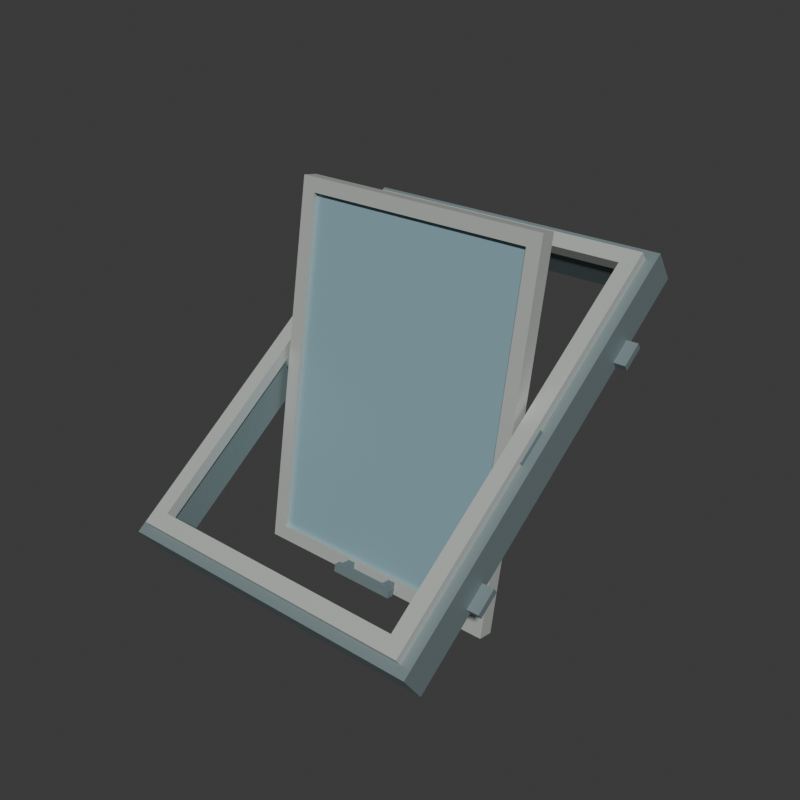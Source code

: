 # Source: source.blend  (saved by Blender 4.3.34; exported with 4.5.12 LTS)
import bpy
from mathutils import Matrix  # noqa: F401  (used for matrix-valued properties, if any)

bpy.ops.wm.read_factory_settings(use_empty=True)
scene = bpy.context.scene
scene.name = 'Scene'

# ---- collections
col_collection = bpy.data.collections.new('Collection'); scene.collection.children.link(col_collection)

# ---- materials (node trees are filled in below, after node groups)
mat_outercurbmutedslate = bpy.data.materials.new('OuterCurbMutedSlate')
mat_outercurbmutedslate.diffuse_color = (0.2, 0.26, 0.27, 1.0)
mat_sashpalewarmmetal = bpy.data.materials.new('SashPaleWarmMetal')
mat_sashpalewarmmetal.diffuse_color = (0.58, 0.61, 0.58, 1.0)
mat_opaqueillustrativeglazing = bpy.data.materials.new('OpaqueIllustrativeGlazing')
mat_opaqueillustrativeglazing.diffuse_color = (0.25, 0.41, 0.46, 1.0)

# ---- material node trees
mat_outercurbmutedslate.use_nodes = True; mat_outercurbmutedslate.node_tree.nodes.clear()
_N = mat_outercurbmutedslate.node_tree.nodes; _L = mat_outercurbmutedslate.node_tree.links
n0 = _N.new('ShaderNodeBsdfPrincipled'); n0.name = 'Principled BSDF'; n0.location = (10, 300)
n0.inputs[0].default_value = (0.2, 0.26, 0.27, 1.0)
n0.inputs[1].default_value = 0.25
n0.inputs[2].default_value = 0.62
n1 = _N.new('ShaderNodeOutputMaterial'); n1.name = 'Material Output'; n1.location = (300, 300)
_L.new(n0.outputs[0], n1.inputs[0])
n1.is_active_output = True
mat_sashpalewarmmetal.use_nodes = True; mat_sashpalewarmmetal.node_tree.nodes.clear()
_N = mat_sashpalewarmmetal.node_tree.nodes; _L = mat_sashpalewarmmetal.node_tree.links
n0 = _N.new('ShaderNodeBsdfPrincipled'); n0.name = 'Principled BSDF'; n0.location = (10, 300)
n0.inputs[0].default_value = (0.58, 0.61, 0.58, 1.0)
n0.inputs[1].default_value = 0.3
n0.inputs[2].default_value = 0.49
n1 = _N.new('ShaderNodeOutputMaterial'); n1.name = 'Material Output'; n1.location = (300, 300)
_L.new(n0.outputs[0], n1.inputs[0])
n1.is_active_output = True
mat_opaqueillustrativeglazing.use_nodes = True; mat_opaqueillustrativeglazing.node_tree.nodes.clear()
_N = mat_opaqueillustrativeglazing.node_tree.nodes; _L = mat_opaqueillustrativeglazing.node_tree.links
n0 = _N.new('ShaderNodeBsdfPrincipled'); n0.name = 'Principled BSDF'; n0.location = (10, 300)
n0.inputs[0].default_value = (0.25, 0.41, 0.46, 1.0)
n0.inputs[1].default_value = 0.05
n0.inputs[2].default_value = 0.31
n1 = _N.new('ShaderNodeOutputMaterial'); n1.name = 'Material Output'; n1.location = (300, 300)
_L.new(n0.outputs[0], n1.inputs[0])
n1.is_active_output = True

# ---- world
world_world = bpy.data.worlds.new('World'); scene.world = world_world
world_world.use_nodes = True; world_world.node_tree.nodes.clear()
_N = world_world.node_tree.nodes; _L = world_world.node_tree.links
n0 = _N.new('ShaderNodeOutputWorld'); n0.name = 'World Output'; n0.location = (300, 300)
n1 = _N.new('ShaderNodeBackground'); n1.name = 'Background'; n1.location = (10, 300)
n1.inputs[0].default_value = (0.05088, 0.05088, 0.05088, 1.0)
_L.new(n1.outputs[0], n0.inputs[0])
n0.is_active_output = True
world_world.color = (0.05088, 0.05088, 0.05088)
world_world.sun_shadow_jitter_overblur = 0.0

# ---- meshes
me_wholeslopingdeepperimetercurbmesh = bpy.data.meshes.new('WholeSlopingDeepPerimeterCurbMesh')
me_wholeslopingdeepperimetercurbmesh.from_pydata([(-0.57, -0.5935, 0.1304), (0.57, -0.5935, 0.1304), (0.57, 0.668, 1.014), (-0.57, 0.668, 1.014), (-0.57, -0.668, 0.2369), (0.57, -0.668, 0.2369), (0.57, 0.5935, 1.12), (-0.57, 0.5935, 1.12), (-0.485, -0.5984, 0.2857), (0.485, -0.5984, 0.2857), (0.485, 0.5238, 1.071), (-0.485, 0.5238, 1.071), (-0.485, -0.5238, 0.1792), (0.485, -0.5238, 0.1792), (0.485, 0.5984, 0.965), (-0.485, 0.5984, 0.965)], [], [(0, 1, 5), (0, 5, 4), (4, 5, 9), (4, 9, 8), (8, 9, 13), (8, 13, 12), (12, 13, 1), (12, 1, 0), (1, 2, 6), (1, 6, 5), (5, 6, 10), (5, 10, 9), (9, 10, 14), (9, 14, 13), (13, 14, 2), (13, 2, 1), (2, 3, 7), (2, 7, 6), (6, 7, 11), (6, 11, 10), (10, 11, 15), (10, 15, 14), (14, 15, 3), (14, 3, 2), (3, 0, 4), (3, 4, 7), (7, 4, 8), (7, 8, 11), (11, 8, 12), (11, 12, 15), (15, 12, 0), (15, 0, 3)])
me_wholeslopingdeepperimetercurbmesh.materials.append(mat_outercurbmutedslate)
me_wholeslopingdeepperimetercurbmesh.materials.append(mat_sashpalewarmmetal)
me_wholeslopingdeepperimetercurbmesh.materials.append(mat_opaqueillustrativeglazing)
me_wholeslopingdeepperimetercurbmesh.update()
me_wholeraisedrebatelipmesh = bpy.data.meshes.new('WholeRaisedRebateLipMesh')
me_wholeraisedrebatelipmesh.from_pydata([(-0.535, -0.6348, 0.2504), (0.535, -0.6348, 0.2504), (0.535, 0.5694, 1.094), (-0.535, 0.5694, 1.094), (-0.535, -0.6594, 0.2857), (0.535, -0.6594, 0.2857), (0.535, 0.5447, 1.129), (-0.535, 0.5447, 1.129), (-0.478, -0.6127, 0.3184), (0.478, -0.6127, 0.3184), (0.478, 0.498, 1.096), (-0.478, 0.498, 1.096), (-0.478, -0.5881, 0.2831), (0.478, -0.5881, 0.2831), (0.478, 0.5227, 1.061), (-0.478, 0.5227, 1.061)], [], [(0, 1, 5), (0, 5, 4), (4, 5, 9), (4, 9, 8), (8, 9, 13), (8, 13, 12), (12, 13, 1), (12, 1, 0), (1, 2, 6), (1, 6, 5), (5, 6, 10), (5, 10, 9), (9, 10, 14), (9, 14, 13), (13, 14, 2), (13, 2, 1), (2, 3, 7), (2, 7, 6), (6, 7, 11), (6, 11, 10), (10, 11, 15), (10, 15, 14), (14, 15, 3), (14, 3, 2), (3, 0, 4), (3, 4, 7), (7, 4, 8), (7, 8, 11), (11, 8, 12), (11, 12, 15), (15, 12, 0), (15, 0, 3)])
me_wholeraisedrebatelipmesh.polygons.foreach_set('material_index', [1, 1, 1, 1, 1, 1, 1, 1, 1, 1, 1, 1, 1, 1, 1, 1, 1, 1, 1, 1, 1, 1, 1, 1, 1, 1, 1, 1, 1, 1, 1, 1])
me_wholeraisedrebatelipmesh.materials.append(mat_outercurbmutedslate)
me_wholeraisedrebatelipmesh.materials.append(mat_sashpalewarmmetal)
me_wholeraisedrebatelipmesh.materials.append(mat_opaqueillustrativeglazing)
me_wholeraisedrebatelipmesh.update()
me_wholecentrepivotsashmesh = bpy.data.meshes.new('WholeCentrePivotSashMesh')
me_wholecentrepivotsashmesh.from_pydata([(-0.465, -0.1034, 0.0), (0.465, -0.1034, 0.0), (0.465, 0.1241, 1.29), (-0.465, 0.1241, 1.29), (-0.465, -0.1585, 0.009724), (0.465, -0.1585, 0.009724), (0.465, 0.06896, 1.3), (-0.465, 0.06896, 1.3), (-0.415, -0.1498, 0.05896), (0.415, -0.1498, 0.05896), (0.415, 0.06028, 1.251), (-0.415, 0.06028, 1.251), (-0.415, -0.09469, 0.04924), (0.415, -0.09469, 0.04924), (0.415, 0.1154, 1.241), (-0.415, 0.1154, 1.241)], [], [(0, 1, 5), (0, 5, 4), (4, 5, 9), (4, 9, 8), (8, 9, 13), (8, 13, 12), (12, 13, 1), (12, 1, 0), (1, 2, 6), (1, 6, 5), (5, 6, 10), (5, 10, 9), (9, 10, 14), (9, 14, 13), (13, 14, 2), (13, 2, 1), (2, 3, 7), (2, 7, 6), (6, 7, 11), (6, 11, 10), (10, 11, 15), (10, 15, 14), (14, 15, 3), (14, 3, 2), (3, 0, 4), (3, 4, 7), (7, 4, 8), (7, 8, 11), (11, 8, 12), (11, 12, 15), (15, 12, 0), (15, 0, 3)])
me_wholecentrepivotsashmesh.polygons.foreach_set('material_index', [1, 1, 1, 1, 1, 1, 1, 1, 1, 1, 1, 1, 1, 1, 1, 1, 1, 1, 1, 1, 1, 1, 1, 1, 1, 1, 1, 1, 1, 1, 1, 1])
me_wholecentrepivotsashmesh.materials.append(mat_outercurbmutedslate)
me_wholecentrepivotsashmesh.materials.append(mat_sashpalewarmmetal)
me_wholecentrepivotsashmesh.materials.append(mat_opaqueillustrativeglazing)
me_wholecentrepivotsashmesh.update()
me_wholethickopaqueillustrativepanemesh = bpy.data.meshes.new('WholeThickOpaqueIllustrativePaneMesh')
me_wholethickopaqueillustrativepanemesh.from_pydata([(-0.42, -0.1133, 0.04744), (0.42, -0.1133, 0.04744), (-0.42, 0.09857, 1.249), (0.42, 0.09857, 1.249), (-0.42, -0.133, 0.05091), (0.42, -0.133, 0.05091), (-0.42, 0.07887, 1.252), (0.42, 0.07887, 1.252)], [], [(0, 2, 3), (0, 3, 1), (4, 5, 7), (4, 7, 6), (0, 1, 5), (0, 5, 4), (2, 6, 7), (2, 7, 3), (0, 4, 6), (0, 6, 2), (1, 3, 7), (1, 7, 5)])
me_wholethickopaqueillustrativepanemesh.polygons.foreach_set('material_index', [2, 2, 2, 2, 2, 2, 2, 2, 2, 2, 2, 2])
me_wholethickopaqueillustrativepanemesh.materials.append(mat_outercurbmutedslate)
me_wholethickopaqueillustrativepanemesh.materials.append(mat_sashpalewarmmetal)
me_wholethickopaqueillustrativepanemesh.materials.append(mat_opaqueillustrativeglazing)
me_wholethickopaqueillustrativepanemesh.update()
me_wholecentraltrunnion__1mesh = bpy.data.meshes.new('WholeCentralTrunnion_-1Mesh')
me_wholecentraltrunnion__1mesh.from_pydata([(-0.56, -0.01721, 0.6759), (-0.56, -0.02716, 0.6739), (-0.56, -0.03559, 0.6683), (-0.56, -0.04123, 0.6599), (-0.56, -0.04321, 0.6499), (-0.56, -0.04123, 0.64), (-0.56, -0.03559, 0.6315), (-0.56, -0.02716, 0.6259), (-0.56, -0.01721, 0.6239), (-0.56, -0.007258, 0.6259), (-0.56, 0.001177, 0.6315), (-0.56, 0.006814, 0.64), (-0.56, 0.008793, 0.6499), (-0.56, 0.006814, 0.6599), (-0.56, 0.001177, 0.6683), (-0.56, -0.007258, 0.6739), (-0.458, -0.01721, 0.6759), (-0.458, -0.02716, 0.6739), (-0.458, -0.03559, 0.6683), (-0.458, -0.04123, 0.6599), (-0.458, -0.04321, 0.6499), (-0.458, -0.04123, 0.64), (-0.458, -0.03559, 0.6315), (-0.458, -0.02716, 0.6259), (-0.458, -0.01721, 0.6239), (-0.458, -0.007258, 0.6259), (-0.458, 0.001177, 0.6315), (-0.458, 0.006814, 0.64), (-0.458, 0.008793, 0.6499), (-0.458, 0.006814, 0.6599), (-0.458, 0.001177, 0.6683), (-0.458, -0.007258, 0.6739), (-0.56, -0.01721, 0.6499), (-0.458, -0.01721, 0.6499)], [], [(0, 1, 17), (0, 17, 16), (1, 2, 18), (1, 18, 17), (2, 3, 19), (2, 19, 18), (3, 4, 20), (3, 20, 19), (4, 5, 21), (4, 21, 20), (5, 6, 22), (5, 22, 21), (6, 7, 23), (6, 23, 22), (7, 8, 24), (7, 24, 23), (8, 9, 25), (8, 25, 24), (9, 10, 26), (9, 26, 25), (10, 11, 27), (10, 27, 26), (11, 12, 28), (11, 28, 27), (12, 13, 29), (12, 29, 28), (13, 14, 30), (13, 30, 29), (14, 15, 31), (14, 31, 30), (15, 0, 16), (15, 16, 31), (32, 1, 0), (32, 2, 1), (32, 3, 2), (32, 4, 3), (32, 5, 4), (32, 6, 5), (32, 7, 6), (32, 8, 7), (32, 9, 8), (32, 10, 9), (32, 11, 10), (32, 12, 11), (32, 13, 12), (32, 14, 13), (32, 15, 14), (32, 0, 15), (33, 16, 17), (33, 17, 18), (33, 18, 19), (33, 19, 20), (33, 20, 21), (33, 21, 22), (33, 22, 23), (33, 23, 24), (33, 24, 25), (33, 25, 26), (33, 26, 27), (33, 27, 28), (33, 28, 29), (33, 29, 30), (33, 30, 31), (33, 31, 16)])
me_wholecentraltrunnion__1mesh.materials.append(mat_outercurbmutedslate)
me_wholecentraltrunnion__1mesh.materials.append(mat_sashpalewarmmetal)
me_wholecentraltrunnion__1mesh.materials.append(mat_opaqueillustrativeglazing)
me_wholecentraltrunnion__1mesh.update()
me_wholefinitesidepivotmount__1mesh = bpy.data.meshes.new('WholeFiniteSidePivotMount_-1Mesh')
me_wholefinitesidepivotmount__1mesh.from_pydata([(-0.54, -0.04915, 0.5909), (-0.49, -0.04915, 0.5909), (-0.54, 0.04915, 0.6598), (-0.49, 0.04915, 0.6598), (-0.54, -0.09618, 0.6581), (-0.49, -0.09618, 0.6581), (-0.54, 0.002116, 0.7269), (-0.49, 0.002116, 0.7269)], [], [(0, 2, 3), (0, 3, 1), (4, 5, 7), (4, 7, 6), (0, 1, 5), (0, 5, 4), (2, 6, 7), (2, 7, 3), (0, 4, 6), (0, 6, 2), (1, 3, 7), (1, 7, 5)])
me_wholefinitesidepivotmount__1mesh.materials.append(mat_outercurbmutedslate)
me_wholefinitesidepivotmount__1mesh.materials.append(mat_sashpalewarmmetal)
me_wholefinitesidepivotmount__1mesh.materials.append(mat_opaqueillustrativeglazing)
me_wholefinitesidepivotmount__1mesh.update()
me_wholesidebearingcollar__1mesh = bpy.data.meshes.new('WholeSideBearingCollar_-1Mesh')
me_wholesidebearingcollar__1mesh.from_pydata([(-0.521, -0.01721, 0.6759), (-0.521, -0.01048, 0.675), (-0.521, -0.004207, 0.6724), (-0.521, 0.001177, 0.6683), (-0.521, 0.005309, 0.6629), (-0.521, 0.007907, 0.6566), (-0.521, 0.008793, 0.6499), (-0.521, 0.007907, 0.6432), (-0.521, 0.005309, 0.6369), (-0.521, 0.001177, 0.6315), (-0.521, -0.004207, 0.6274), (-0.521, -0.01048, 0.6248), (-0.521, -0.01721, 0.6239), (-0.521, -0.02394, 0.6248), (-0.521, -0.03021, 0.6274), (-0.521, -0.03559, 0.6315), (-0.521, -0.03972, 0.6369), (-0.521, -0.04232, 0.6432), (-0.521, -0.04321, 0.6499), (-0.521, -0.04232, 0.6566), (-0.521, -0.03972, 0.6629), (-0.521, -0.03559, 0.6683), (-0.521, -0.03021, 0.6724), (-0.521, -0.02394, 0.675), (-0.521, -0.01721, 0.6949), (-0.521, -0.00556, 0.6934), (-0.521, 0.005293, 0.6889), (-0.521, 0.01461, 0.6817), (-0.521, 0.02176, 0.6724), (-0.521, 0.02626, 0.6616), (-0.521, 0.02779, 0.6499), (-0.521, 0.02626, 0.6383), (-0.521, 0.02176, 0.6274), (-0.521, 0.01461, 0.6181), (-0.521, 0.005293, 0.6109), (-0.521, -0.00556, 0.6064), (-0.521, -0.01721, 0.6049), (-0.521, -0.02885, 0.6064), (-0.521, -0.03971, 0.6109), (-0.521, -0.04903, 0.6181), (-0.521, -0.05618, 0.6274), (-0.521, -0.06067, 0.6383), (-0.521, -0.06221, 0.6499), (-0.521, -0.06067, 0.6616), (-0.521, -0.05618, 0.6724), (-0.521, -0.04903, 0.6817), (-0.521, -0.03971, 0.6889), (-0.521, -0.02885, 0.6934), (-0.489, -0.01721, 0.6949), (-0.489, -0.00556, 0.6934), (-0.489, 0.005293, 0.6889), (-0.489, 0.01461, 0.6817), (-0.489, 0.02176, 0.6724), (-0.489, 0.02626, 0.6616), (-0.489, 0.02779, 0.6499), (-0.489, 0.02626, 0.6383), (-0.489, 0.02176, 0.6274), (-0.489, 0.01461, 0.6181), (-0.489, 0.005293, 0.6109), (-0.489, -0.00556, 0.6064), (-0.489, -0.01721, 0.6049), (-0.489, -0.02885, 0.6064), (-0.489, -0.03971, 0.6109), (-0.489, -0.04903, 0.6181), (-0.489, -0.05618, 0.6274), (-0.489, -0.06067, 0.6383), (-0.489, -0.06221, 0.6499), (-0.489, -0.06067, 0.6616), (-0.489, -0.05618, 0.6724), (-0.489, -0.04903, 0.6817), (-0.489, -0.03971, 0.6889), (-0.489, -0.02885, 0.6934), (-0.489, -0.01721, 0.6759), (-0.489, -0.01048, 0.675), (-0.489, -0.004207, 0.6724), (-0.489, 0.001177, 0.6683), (-0.489, 0.005309, 0.6629), (-0.489, 0.007907, 0.6566), (-0.489, 0.008793, 0.6499), (-0.489, 0.007907, 0.6432), (-0.489, 0.005309, 0.6369), (-0.489, 0.001177, 0.6315), (-0.489, -0.004207, 0.6274), (-0.489, -0.01048, 0.6248), (-0.489, -0.01721, 0.6239), (-0.489, -0.02394, 0.6248), (-0.489, -0.03021, 0.6274), (-0.489, -0.03559, 0.6315), (-0.489, -0.03972, 0.6369), (-0.489, -0.04232, 0.6432), (-0.489, -0.04321, 0.6499), (-0.489, -0.04232, 0.6566), (-0.489, -0.03972, 0.6629), (-0.489, -0.03559, 0.6683), (-0.489, -0.03021, 0.6724), (-0.489, -0.02394, 0.675)], [], [(0, 24, 25), (0, 25, 1), (1, 25, 26), (1, 26, 2), (2, 26, 27), (2, 27, 3), (3, 27, 28), (3, 28, 4), (4, 28, 29), (4, 29, 5), (5, 29, 30), (5, 30, 6), (6, 30, 31), (6, 31, 7), (7, 31, 32), (7, 32, 8), (8, 32, 33), (8, 33, 9), (9, 33, 34), (9, 34, 10), (10, 34, 35), (10, 35, 11), (11, 35, 36), (11, 36, 12), (12, 36, 37), (12, 37, 13), (13, 37, 38), (13, 38, 14), (14, 38, 39), (14, 39, 15), (15, 39, 40), (15, 40, 16), (16, 40, 41), (16, 41, 17), (17, 41, 42), (17, 42, 18), (18, 42, 43), (18, 43, 19), (19, 43, 44), (19, 44, 20), (20, 44, 45), (20, 45, 21), (21, 45, 46), (21, 46, 22), (22, 46, 47), (22, 47, 23), (23, 47, 24), (23, 24, 0), (24, 48, 49), (24, 49, 25), (25, 49, 50), (25, 50, 26), (26, 50, 51), (26, 51, 27), (27, 51, 52), (27, 52, 28), (28, 52, 53), (28, 53, 29), (29, 53, 54), (29, 54, 30), (30, 54, 55), (30, 55, 31), (31, 55, 56), (31, 56, 32), (32, 56, 57), (32, 57, 33), (33, 57, 58), (33, 58, 34), (34, 58, 59), (34, 59, 35), (35, 59, 60), (35, 60, 36), (36, 60, 61), (36, 61, 37), (37, 61, 62), (37, 62, 38), (38, 62, 63), (38, 63, 39), (39, 63, 64), (39, 64, 40), (40, 64, 65), (40, 65, 41), (41, 65, 66), (41, 66, 42), (42, 66, 67), (42, 67, 43), (43, 67, 68), (43, 68, 44), (44, 68, 69), (44, 69, 45), (45, 69, 70), (45, 70, 46), (46, 70, 71), (46, 71, 47), (47, 71, 48), (47, 48, 24), (48, 72, 73), (48, 73, 49), (49, 73, 74), (49, 74, 50), (50, 74, 75), (50, 75, 51), (51, 75, 76), (51, 76, 52), (52, 76, 77), (52, 77, 53), (53, 77, 78), (53, 78, 54), (54, 78, 79), (54, 79, 55), (55, 79, 80), (55, 80, 56), (56, 80, 81), (56, 81, 57), (57, 81, 82), (57, 82, 58), (58, 82, 83), (58, 83, 59), (59, 83, 84), (59, 84, 60), (60, 84, 85), (60, 85, 61), (61, 85, 86), (61, 86, 62), (62, 86, 87), (62, 87, 63), (63, 87, 88), (63, 88, 64), (64, 88, 89), (64, 89, 65), (65, 89, 90), (65, 90, 66), (66, 90, 91), (66, 91, 67), (67, 91, 92), (67, 92, 68), (68, 92, 93), (68, 93, 69), (69, 93, 94), (69, 94, 70), (70, 94, 95), (70, 95, 71), (71, 95, 72), (71, 72, 48), (72, 0, 1), (72, 1, 73), (73, 1, 2), (73, 2, 74), (74, 2, 3), (74, 3, 75), (75, 3, 4), (75, 4, 76), (76, 4, 5), (76, 5, 77), (77, 5, 6), (77, 6, 78), (78, 6, 7), (78, 7, 79), (79, 7, 8), (79, 8, 80), (80, 8, 9), (80, 9, 81), (81, 9, 10), (81, 10, 82), (82, 10, 11), (82, 11, 83), (83, 11, 12), (83, 12, 84), (84, 12, 13), (84, 13, 85), (85, 13, 14), (85, 14, 86), (86, 14, 15), (86, 15, 87), (87, 15, 16), (87, 16, 88), (88, 16, 17), (88, 17, 89), (89, 17, 18), (89, 18, 90), (90, 18, 19), (90, 19, 91), (91, 19, 20), (91, 20, 92), (92, 20, 21), (92, 21, 93), (93, 21, 22), (93, 22, 94), (94, 22, 23), (94, 23, 95), (95, 23, 0), (95, 0, 72)])
me_wholesidebearingcollar__1mesh.materials.append(mat_outercurbmutedslate)
me_wholesidebearingcollar__1mesh.materials.append(mat_sashpalewarmmetal)
me_wholesidebearingcollar__1mesh.materials.append(mat_opaqueillustrativeglazing)
me_wholesidebearingcollar__1mesh.update()
me_wholehostmountingear___1___0_45_mesh = bpy.data.meshes.new('WholeHostMountingEar_(-1, -0.45)Mesh')
me_wholehostmountingear___1___0_45_mesh.from_pydata([(-0.612, -0.3711, 0.2923), (-0.542, -0.3711, 0.2923), (-0.612, -0.2973, 0.3439), (-0.542, -0.2973, 0.3439), (-0.612, -0.3854, 0.3127), (-0.542, -0.3854, 0.3127), (-0.612, -0.3117, 0.3644), (-0.542, -0.3117, 0.3644)], [], [(0, 2, 3), (0, 3, 1), (4, 5, 7), (4, 7, 6), (0, 1, 5), (0, 5, 4), (2, 6, 7), (2, 7, 3), (0, 4, 6), (0, 6, 2), (1, 3, 7), (1, 7, 5)])
me_wholehostmountingear___1___0_45_mesh.materials.append(mat_outercurbmutedslate)
me_wholehostmountingear___1___0_45_mesh.materials.append(mat_sashpalewarmmetal)
me_wholehostmountingear___1___0_45_mesh.materials.append(mat_opaqueillustrativeglazing)
me_wholehostmountingear___1___0_45_mesh.update()
me_wholehostmountingear___1__0_45_mesh = bpy.data.meshes.new('WholeHostMountingEar_(-1, 0.45)Mesh')
me_wholehostmountingear___1__0_45_mesh.from_pydata([(-0.612, 0.3662, 0.8085), (-0.542, 0.3662, 0.8085), (-0.612, 0.4399, 0.8601), (-0.542, 0.4399, 0.8601), (-0.612, 0.3518, 0.829), (-0.542, 0.3518, 0.829), (-0.612, 0.4256, 0.8806), (-0.542, 0.4256, 0.8806)], [], [(0, 2, 3), (0, 3, 1), (4, 5, 7), (4, 7, 6), (0, 1, 5), (0, 5, 4), (2, 6, 7), (2, 7, 3), (0, 4, 6), (0, 6, 2), (1, 3, 7), (1, 7, 5)])
me_wholehostmountingear___1__0_45_mesh.materials.append(mat_outercurbmutedslate)
me_wholehostmountingear___1__0_45_mesh.materials.append(mat_sashpalewarmmetal)
me_wholehostmountingear___1__0_45_mesh.materials.append(mat_opaqueillustrativeglazing)
me_wholehostmountingear___1__0_45_mesh.update()
me_wholecentraltrunnion_1mesh = bpy.data.meshes.new('WholeCentralTrunnion_1Mesh')
me_wholecentraltrunnion_1mesh.from_pydata([(0.458, -0.01721, 0.6759), (0.458, -0.02716, 0.6739), (0.458, -0.03559, 0.6683), (0.458, -0.04123, 0.6599), (0.458, -0.04321, 0.6499), (0.458, -0.04123, 0.64), (0.458, -0.03559, 0.6315), (0.458, -0.02716, 0.6259), (0.458, -0.01721, 0.6239), (0.458, -0.007258, 0.6259), (0.458, 0.001177, 0.6315), (0.458, 0.006814, 0.64), (0.458, 0.008793, 0.6499), (0.458, 0.006814, 0.6599), (0.458, 0.001177, 0.6683), (0.458, -0.007258, 0.6739), (0.56, -0.01721, 0.6759), (0.56, -0.02716, 0.6739), (0.56, -0.03559, 0.6683), (0.56, -0.04123, 0.6599), (0.56, -0.04321, 0.6499), (0.56, -0.04123, 0.64), (0.56, -0.03559, 0.6315), (0.56, -0.02716, 0.6259), (0.56, -0.01721, 0.6239), (0.56, -0.007258, 0.6259), (0.56, 0.001177, 0.6315), (0.56, 0.006814, 0.64), (0.56, 0.008793, 0.6499), (0.56, 0.006814, 0.6599), (0.56, 0.001177, 0.6683), (0.56, -0.007258, 0.6739), (0.458, -0.01721, 0.6499), (0.56, -0.01721, 0.6499)], [], [(0, 1, 17), (0, 17, 16), (1, 2, 18), (1, 18, 17), (2, 3, 19), (2, 19, 18), (3, 4, 20), (3, 20, 19), (4, 5, 21), (4, 21, 20), (5, 6, 22), (5, 22, 21), (6, 7, 23), (6, 23, 22), (7, 8, 24), (7, 24, 23), (8, 9, 25), (8, 25, 24), (9, 10, 26), (9, 26, 25), (10, 11, 27), (10, 27, 26), (11, 12, 28), (11, 28, 27), (12, 13, 29), (12, 29, 28), (13, 14, 30), (13, 30, 29), (14, 15, 31), (14, 31, 30), (15, 0, 16), (15, 16, 31), (32, 1, 0), (32, 2, 1), (32, 3, 2), (32, 4, 3), (32, 5, 4), (32, 6, 5), (32, 7, 6), (32, 8, 7), (32, 9, 8), (32, 10, 9), (32, 11, 10), (32, 12, 11), (32, 13, 12), (32, 14, 13), (32, 15, 14), (32, 0, 15), (33, 16, 17), (33, 17, 18), (33, 18, 19), (33, 19, 20), (33, 20, 21), (33, 21, 22), (33, 22, 23), (33, 23, 24), (33, 24, 25), (33, 25, 26), (33, 26, 27), (33, 27, 28), (33, 28, 29), (33, 29, 30), (33, 30, 31), (33, 31, 16)])
me_wholecentraltrunnion_1mesh.materials.append(mat_outercurbmutedslate)
me_wholecentraltrunnion_1mesh.materials.append(mat_sashpalewarmmetal)
me_wholecentraltrunnion_1mesh.materials.append(mat_opaqueillustrativeglazing)
me_wholecentraltrunnion_1mesh.update()
me_wholefinitesidepivotmount_1mesh = bpy.data.meshes.new('WholeFiniteSidePivotMount_1Mesh')
me_wholefinitesidepivotmount_1mesh.from_pydata([(0.49, -0.04915, 0.5909), (0.54, -0.04915, 0.5909), (0.49, 0.04915, 0.6598), (0.54, 0.04915, 0.6598), (0.49, -0.09618, 0.6581), (0.54, -0.09618, 0.6581), (0.49, 0.002116, 0.7269), (0.54, 0.002116, 0.7269)], [], [(0, 2, 3), (0, 3, 1), (4, 5, 7), (4, 7, 6), (0, 1, 5), (0, 5, 4), (2, 6, 7), (2, 7, 3), (0, 4, 6), (0, 6, 2), (1, 3, 7), (1, 7, 5)])
me_wholefinitesidepivotmount_1mesh.materials.append(mat_outercurbmutedslate)
me_wholefinitesidepivotmount_1mesh.materials.append(mat_sashpalewarmmetal)
me_wholefinitesidepivotmount_1mesh.materials.append(mat_opaqueillustrativeglazing)
me_wholefinitesidepivotmount_1mesh.update()
me_wholesidebearingcollar_1mesh = bpy.data.meshes.new('WholeSideBearingCollar_1Mesh')
me_wholesidebearingcollar_1mesh.from_pydata([(0.489, -0.01721, 0.6759), (0.489, -0.01048, 0.675), (0.489, -0.004207, 0.6724), (0.489, 0.001177, 0.6683), (0.489, 0.005309, 0.6629), (0.489, 0.007907, 0.6566), (0.489, 0.008793, 0.6499), (0.489, 0.007907, 0.6432), (0.489, 0.005309, 0.6369), (0.489, 0.001177, 0.6315), (0.489, -0.004207, 0.6274), (0.489, -0.01048, 0.6248), (0.489, -0.01721, 0.6239), (0.489, -0.02394, 0.6248), (0.489, -0.03021, 0.6274), (0.489, -0.03559, 0.6315), (0.489, -0.03972, 0.6369), (0.489, -0.04232, 0.6432), (0.489, -0.04321, 0.6499), (0.489, -0.04232, 0.6566), (0.489, -0.03972, 0.6629), (0.489, -0.03559, 0.6683), (0.489, -0.03021, 0.6724), (0.489, -0.02394, 0.675), (0.489, -0.01721, 0.6949), (0.489, -0.00556, 0.6934), (0.489, 0.005293, 0.6889), (0.489, 0.01461, 0.6817), (0.489, 0.02176, 0.6724), (0.489, 0.02626, 0.6616), (0.489, 0.02779, 0.6499), (0.489, 0.02626, 0.6383), (0.489, 0.02176, 0.6274), (0.489, 0.01461, 0.6181), (0.489, 0.005293, 0.6109), (0.489, -0.00556, 0.6064), (0.489, -0.01721, 0.6049), (0.489, -0.02885, 0.6064), (0.489, -0.03971, 0.6109), (0.489, -0.04903, 0.6181), (0.489, -0.05618, 0.6274), (0.489, -0.06067, 0.6383), (0.489, -0.06221, 0.6499), (0.489, -0.06067, 0.6616), (0.489, -0.05618, 0.6724), (0.489, -0.04903, 0.6817), (0.489, -0.03971, 0.6889), (0.489, -0.02885, 0.6934), (0.521, -0.01721, 0.6949), (0.521, -0.00556, 0.6934), (0.521, 0.005293, 0.6889), (0.521, 0.01461, 0.6817), (0.521, 0.02176, 0.6724), (0.521, 0.02626, 0.6616), (0.521, 0.02779, 0.6499), (0.521, 0.02626, 0.6383), (0.521, 0.02176, 0.6274), (0.521, 0.01461, 0.6181), (0.521, 0.005293, 0.6109), (0.521, -0.00556, 0.6064), (0.521, -0.01721, 0.6049), (0.521, -0.02885, 0.6064), (0.521, -0.03971, 0.6109), (0.521, -0.04903, 0.6181), (0.521, -0.05618, 0.6274), (0.521, -0.06067, 0.6383), (0.521, -0.06221, 0.6499), (0.521, -0.06067, 0.6616), (0.521, -0.05618, 0.6724), (0.521, -0.04903, 0.6817), (0.521, -0.03971, 0.6889), (0.521, -0.02885, 0.6934), (0.521, -0.01721, 0.6759), (0.521, -0.01048, 0.675), (0.521, -0.004207, 0.6724), (0.521, 0.001177, 0.6683), (0.521, 0.005309, 0.6629), (0.521, 0.007907, 0.6566), (0.521, 0.008793, 0.6499), (0.521, 0.007907, 0.6432), (0.521, 0.005309, 0.6369), (0.521, 0.001177, 0.6315), (0.521, -0.004207, 0.6274), (0.521, -0.01048, 0.6248), (0.521, -0.01721, 0.6239), (0.521, -0.02394, 0.6248), (0.521, -0.03021, 0.6274), (0.521, -0.03559, 0.6315), (0.521, -0.03972, 0.6369), (0.521, -0.04232, 0.6432), (0.521, -0.04321, 0.6499), (0.521, -0.04232, 0.6566), (0.521, -0.03972, 0.6629), (0.521, -0.03559, 0.6683), (0.521, -0.03021, 0.6724), (0.521, -0.02394, 0.675)], [], [(0, 24, 25), (0, 25, 1), (1, 25, 26), (1, 26, 2), (2, 26, 27), (2, 27, 3), (3, 27, 28), (3, 28, 4), (4, 28, 29), (4, 29, 5), (5, 29, 30), (5, 30, 6), (6, 30, 31), (6, 31, 7), (7, 31, 32), (7, 32, 8), (8, 32, 33), (8, 33, 9), (9, 33, 34), (9, 34, 10), (10, 34, 35), (10, 35, 11), (11, 35, 36), (11, 36, 12), (12, 36, 37), (12, 37, 13), (13, 37, 38), (13, 38, 14), (14, 38, 39), (14, 39, 15), (15, 39, 40), (15, 40, 16), (16, 40, 41), (16, 41, 17), (17, 41, 42), (17, 42, 18), (18, 42, 43), (18, 43, 19), (19, 43, 44), (19, 44, 20), (20, 44, 45), (20, 45, 21), (21, 45, 46), (21, 46, 22), (22, 46, 47), (22, 47, 23), (23, 47, 24), (23, 24, 0), (24, 48, 49), (24, 49, 25), (25, 49, 50), (25, 50, 26), (26, 50, 51), (26, 51, 27), (27, 51, 52), (27, 52, 28), (28, 52, 53), (28, 53, 29), (29, 53, 54), (29, 54, 30), (30, 54, 55), (30, 55, 31), (31, 55, 56), (31, 56, 32), (32, 56, 57), (32, 57, 33), (33, 57, 58), (33, 58, 34), (34, 58, 59), (34, 59, 35), (35, 59, 60), (35, 60, 36), (36, 60, 61), (36, 61, 37), (37, 61, 62), (37, 62, 38), (38, 62, 63), (38, 63, 39), (39, 63, 64), (39, 64, 40), (40, 64, 65), (40, 65, 41), (41, 65, 66), (41, 66, 42), (42, 66, 67), (42, 67, 43), (43, 67, 68), (43, 68, 44), (44, 68, 69), (44, 69, 45), (45, 69, 70), (45, 70, 46), (46, 70, 71), (46, 71, 47), (47, 71, 48), (47, 48, 24), (48, 72, 73), (48, 73, 49), (49, 73, 74), (49, 74, 50), (50, 74, 75), (50, 75, 51), (51, 75, 76), (51, 76, 52), (52, 76, 77), (52, 77, 53), (53, 77, 78), (53, 78, 54), (54, 78, 79), (54, 79, 55), (55, 79, 80), (55, 80, 56), (56, 80, 81), (56, 81, 57), (57, 81, 82), (57, 82, 58), (58, 82, 83), (58, 83, 59), (59, 83, 84), (59, 84, 60), (60, 84, 85), (60, 85, 61), (61, 85, 86), (61, 86, 62), (62, 86, 87), (62, 87, 63), (63, 87, 88), (63, 88, 64), (64, 88, 89), (64, 89, 65), (65, 89, 90), (65, 90, 66), (66, 90, 91), (66, 91, 67), (67, 91, 92), (67, 92, 68), (68, 92, 93), (68, 93, 69), (69, 93, 94), (69, 94, 70), (70, 94, 95), (70, 95, 71), (71, 95, 72), (71, 72, 48), (72, 0, 1), (72, 1, 73), (73, 1, 2), (73, 2, 74), (74, 2, 3), (74, 3, 75), (75, 3, 4), (75, 4, 76), (76, 4, 5), (76, 5, 77), (77, 5, 6), (77, 6, 78), (78, 6, 7), (78, 7, 79), (79, 7, 8), (79, 8, 80), (80, 8, 9), (80, 9, 81), (81, 9, 10), (81, 10, 82), (82, 10, 11), (82, 11, 83), (83, 11, 12), (83, 12, 84), (84, 12, 13), (84, 13, 85), (85, 13, 14), (85, 14, 86), (86, 14, 15), (86, 15, 87), (87, 15, 16), (87, 16, 88), (88, 16, 17), (88, 17, 89), (89, 17, 18), (89, 18, 90), (90, 18, 19), (90, 19, 91), (91, 19, 20), (91, 20, 92), (92, 20, 21), (92, 21, 93), (93, 21, 22), (93, 22, 94), (94, 22, 23), (94, 23, 95), (95, 23, 0), (95, 0, 72)])
me_wholesidebearingcollar_1mesh.materials.append(mat_outercurbmutedslate)
me_wholesidebearingcollar_1mesh.materials.append(mat_sashpalewarmmetal)
me_wholesidebearingcollar_1mesh.materials.append(mat_opaqueillustrativeglazing)
me_wholesidebearingcollar_1mesh.update()
me_wholehostmountingear__1___0_45_mesh = bpy.data.meshes.new('WholeHostMountingEar_(1, -0.45)Mesh')
me_wholehostmountingear__1___0_45_mesh.from_pydata([(0.542, -0.3711, 0.2923), (0.612, -0.3711, 0.2923), (0.542, -0.2973, 0.3439), (0.612, -0.2973, 0.3439), (0.542, -0.3854, 0.3127), (0.612, -0.3854, 0.3127), (0.542, -0.3117, 0.3644), (0.612, -0.3117, 0.3644)], [], [(0, 2, 3), (0, 3, 1), (4, 5, 7), (4, 7, 6), (0, 1, 5), (0, 5, 4), (2, 6, 7), (2, 7, 3), (0, 4, 6), (0, 6, 2), (1, 3, 7), (1, 7, 5)])
me_wholehostmountingear__1___0_45_mesh.materials.append(mat_outercurbmutedslate)
me_wholehostmountingear__1___0_45_mesh.materials.append(mat_sashpalewarmmetal)
me_wholehostmountingear__1___0_45_mesh.materials.append(mat_opaqueillustrativeglazing)
me_wholehostmountingear__1___0_45_mesh.update()
me_wholehostmountingear__1__0_45_mesh = bpy.data.meshes.new('WholeHostMountingEar_(1, 0.45)Mesh')
me_wholehostmountingear__1__0_45_mesh.from_pydata([(0.542, 0.3662, 0.8085), (0.612, 0.3662, 0.8085), (0.542, 0.4399, 0.8601), (0.612, 0.4399, 0.8601), (0.542, 0.3518, 0.829), (0.612, 0.3518, 0.829), (0.542, 0.4256, 0.8806), (0.612, 0.4256, 0.8806)], [], [(0, 2, 3), (0, 3, 1), (4, 5, 7), (4, 7, 6), (0, 1, 5), (0, 5, 4), (2, 6, 7), (2, 7, 3), (0, 4, 6), (0, 6, 2), (1, 3, 7), (1, 7, 5)])
me_wholehostmountingear__1__0_45_mesh.materials.append(mat_outercurbmutedslate)
me_wholehostmountingear__1__0_45_mesh.materials.append(mat_sashpalewarmmetal)
me_wholehostmountingear__1__0_45_mesh.materials.append(mat_opaqueillustrativeglazing)
me_wholehostmountingear__1__0_45_mesh.update()
me_wholesashgripmount__0_09mesh = bpy.data.meshes.new('WholeSashGripMount_-0.09Mesh')
me_wholesashgripmount__0_09mesh.from_pydata([(-0.103, -0.1467, 0.0249), (-0.077, -0.1467, 0.0249), (-0.103, -0.1418, 0.05248), (-0.077, -0.1418, 0.05248), (-0.103, -0.1969, 0.03376), (-0.077, -0.1969, 0.03376), (-0.103, -0.1921, 0.06133), (-0.077, -0.1921, 0.06133)], [], [(0, 2, 3), (0, 3, 1), (4, 5, 7), (4, 7, 6), (0, 1, 5), (0, 5, 4), (2, 6, 7), (2, 7, 3), (0, 4, 6), (0, 6, 2), (1, 3, 7), (1, 7, 5)])
me_wholesashgripmount__0_09mesh.materials.append(mat_outercurbmutedslate)
me_wholesashgripmount__0_09mesh.materials.append(mat_sashpalewarmmetal)
me_wholesashgripmount__0_09mesh.materials.append(mat_opaqueillustrativeglazing)
me_wholesashgripmount__0_09mesh.update()
me_wholesashgripmount_0_09mesh = bpy.data.meshes.new('WholeSashGripMount_0.09Mesh')
me_wholesashgripmount_0_09mesh.from_pydata([(0.077, -0.1467, 0.0249), (0.103, -0.1467, 0.0249), (0.077, -0.1418, 0.05248), (0.103, -0.1418, 0.05248), (0.077, -0.1969, 0.03376), (0.103, -0.1969, 0.03376), (0.077, -0.1921, 0.06133), (0.103, -0.1921, 0.06133)], [], [(0, 2, 3), (0, 3, 1), (4, 5, 7), (4, 7, 6), (0, 1, 5), (0, 5, 4), (2, 6, 7), (2, 7, 3), (0, 4, 6), (0, 6, 2), (1, 3, 7), (1, 7, 5)])
me_wholesashgripmount_0_09mesh.materials.append(mat_outercurbmutedslate)
me_wholesashgripmount_0_09mesh.materials.append(mat_sashpalewarmmetal)
me_wholesashgripmount_0_09mesh.materials.append(mat_opaqueillustrativeglazing)
me_wholesashgripmount_0_09mesh.update()
me_wholelowersashgripmesh = bpy.data.meshes.new('WholeLowerSashGripMesh')
me_wholelowersashgripmesh.from_pydata([(-0.12, -0.184, 0.0264), (0.12, -0.184, 0.0264), (-0.12, -0.1792, 0.05398), (0.12, -0.1792, 0.05398), (-0.12, -0.2096, 0.03092), (0.12, -0.2096, 0.03092), (-0.12, -0.2048, 0.05849), (0.12, -0.2048, 0.05849)], [], [(0, 2, 3), (0, 3, 1), (4, 5, 7), (4, 7, 6), (0, 1, 5), (0, 5, 4), (2, 6, 7), (2, 7, 3), (0, 4, 6), (0, 6, 2), (1, 3, 7), (1, 7, 5)])
me_wholelowersashgripmesh.materials.append(mat_outercurbmutedslate)
me_wholelowersashgripmesh.materials.append(mat_sashpalewarmmetal)
me_wholelowersashgripmesh.materials.append(mat_opaqueillustrativeglazing)
me_wholelowersashgripmesh.update()

# ---- objects
ob_wholeslopingdeepperimetercurb = bpy.data.objects.new('WholeSlopingDeepPerimeterCurb', me_wholeslopingdeepperimetercurbmesh)
ob_wholeraisedrebatelip = bpy.data.objects.new('WholeRaisedRebateLip', me_wholeraisedrebatelipmesh)
ob_wholecentrepivotsash = bpy.data.objects.new('WholeCentrePivotSash', me_wholecentrepivotsashmesh)
ob_wholethickopaqueillustrativepane = bpy.data.objects.new('WholeThickOpaqueIllustrativePane', me_wholethickopaqueillustrativepanemesh)
ob_wholecentraltrunnion__1 = bpy.data.objects.new('WholeCentralTrunnion_-1', me_wholecentraltrunnion__1mesh)
ob_wholefinitesidepivotmount__1 = bpy.data.objects.new('WholeFiniteSidePivotMount_-1', me_wholefinitesidepivotmount__1mesh)
ob_wholesidebearingcollar__1 = bpy.data.objects.new('WholeSideBearingCollar_-1', me_wholesidebearingcollar__1mesh)
ob_wholehostmountingear___1___0_45 = bpy.data.objects.new('WholeHostMountingEar_(-1, -0.45)', me_wholehostmountingear___1___0_45_mesh)
ob_wholehostmountingear___1__0_45 = bpy.data.objects.new('WholeHostMountingEar_(-1, 0.45)', me_wholehostmountingear___1__0_45_mesh)
ob_wholecentraltrunnion_1 = bpy.data.objects.new('WholeCentralTrunnion_1', me_wholecentraltrunnion_1mesh)
ob_wholefinitesidepivotmount_1 = bpy.data.objects.new('WholeFiniteSidePivotMount_1', me_wholefinitesidepivotmount_1mesh)
ob_wholesidebearingcollar_1 = bpy.data.objects.new('WholeSideBearingCollar_1', me_wholesidebearingcollar_1mesh)
ob_wholehostmountingear__1___0_45 = bpy.data.objects.new('WholeHostMountingEar_(1, -0.45)', me_wholehostmountingear__1___0_45_mesh)
ob_wholehostmountingear__1__0_45 = bpy.data.objects.new('WholeHostMountingEar_(1, 0.45)', me_wholehostmountingear__1__0_45_mesh)
ob_wholesashgripmount__0_09 = bpy.data.objects.new('WholeSashGripMount_-0.09', me_wholesashgripmount__0_09mesh)
ob_wholesashgripmount_0_09 = bpy.data.objects.new('WholeSashGripMount_0.09', me_wholesashgripmount_0_09mesh)
ob_wholelowersashgrip = bpy.data.objects.new('WholeLowerSashGrip', me_wholelowersashgripmesh)

# ---- transforms, parenting, visibility, modifiers, constraints
ob_wholeslopingdeepperimetercurb.location = (0.0, 0.0, 0.0)
ob_wholeraisedrebatelip.location = (0.0, 0.0, 0.0)
ob_wholecentrepivotsash.location = (0.0, 0.0, 0.0)
ob_wholethickopaqueillustrativepane.location = (0.0, 0.0, 0.0)
ob_wholecentraltrunnion__1.location = (0.0, 0.0, 0.0)
ob_wholefinitesidepivotmount__1.location = (0.0, 0.0, 0.0)
ob_wholesidebearingcollar__1.location = (0.0, 0.0, 0.0)
ob_wholehostmountingear___1___0_45.location = (0.0, 0.0, 0.0)
ob_wholehostmountingear___1__0_45.location = (0.0, 0.0, 0.0)
ob_wholecentraltrunnion_1.location = (0.0, 0.0, 0.0)
ob_wholefinitesidepivotmount_1.location = (0.0, 0.0, 0.0)
ob_wholesidebearingcollar_1.location = (0.0, 0.0, 0.0)
ob_wholehostmountingear__1___0_45.location = (0.0, 0.0, 0.0)
ob_wholehostmountingear__1__0_45.location = (0.0, 0.0, 0.0)
ob_wholesashgripmount__0_09.location = (0.0, 0.0, 0.0)
ob_wholesashgripmount_0_09.location = (0.0, 0.0, 0.0)
ob_wholelowersashgrip.location = (0.0, 0.0, 0.0)

# ---- collection membership
scene.collection.objects.link(ob_wholeslopingdeepperimetercurb)
scene.collection.objects.link(ob_wholeraisedrebatelip)
scene.collection.objects.link(ob_wholecentrepivotsash)
scene.collection.objects.link(ob_wholethickopaqueillustrativepane)
scene.collection.objects.link(ob_wholecentraltrunnion__1)
scene.collection.objects.link(ob_wholefinitesidepivotmount__1)
scene.collection.objects.link(ob_wholesidebearingcollar__1)
scene.collection.objects.link(ob_wholehostmountingear___1___0_45)
scene.collection.objects.link(ob_wholehostmountingear___1__0_45)
scene.collection.objects.link(ob_wholecentraltrunnion_1)
scene.collection.objects.link(ob_wholefinitesidepivotmount_1)
scene.collection.objects.link(ob_wholesidebearingcollar_1)
scene.collection.objects.link(ob_wholehostmountingear__1___0_45)
scene.collection.objects.link(ob_wholehostmountingear__1__0_45)
scene.collection.objects.link(ob_wholesashgripmount__0_09)
scene.collection.objects.link(ob_wholesashgripmount_0_09)
scene.collection.objects.link(ob_wholelowersashgrip)

# ---- scene / render settings (as saved in the file)
scene.frame_start = 1; scene.frame_end = 250; scene.frame_set(1)
scene.render.engine = 'CYCLES'
scene.render.resolution_x = 640
scene.render.resolution_y = 640
scene.render.use_compositing = False
scene.cycles.use_denoising = False
scene.cycles.samples = 128
scene.cycles.use_adaptive_sampling = False
bpy.context.view_layer.update()

# ---- added for rendering (the .blend has no active camera and no usable light): camera, sun
cam_auto = bpy.data.cameras.new('AutoCamera')
cam_auto.lens = 50.0
cam_auto.sensor_width = 36.0
cam_auto.clip_end = 1000.0
ob_auto_camera = bpy.data.objects.new('AutoCamera', cam_auto)
scene.collection.objects.link(ob_auto_camera)
ob_auto_camera.location = (2.06322, -2.47587, 2.30049)
ob_auto_camera.rotation_euler = (1.09748, -7.21219e-08, 0.694738)
scene.camera = ob_auto_camera
light_auto_sun = bpy.data.lights.new('AutoSun', 'SUN')
light_auto_sun.energy = 3.0
light_auto_sun.angle = 0.0523599
ob_auto_sun = bpy.data.objects.new('AutoSun', light_auto_sun)
scene.collection.objects.link(ob_auto_sun)
ob_auto_sun.rotation_euler = (0.872665, 0.174533, 0.523599)
bpy.context.view_layer.update()
